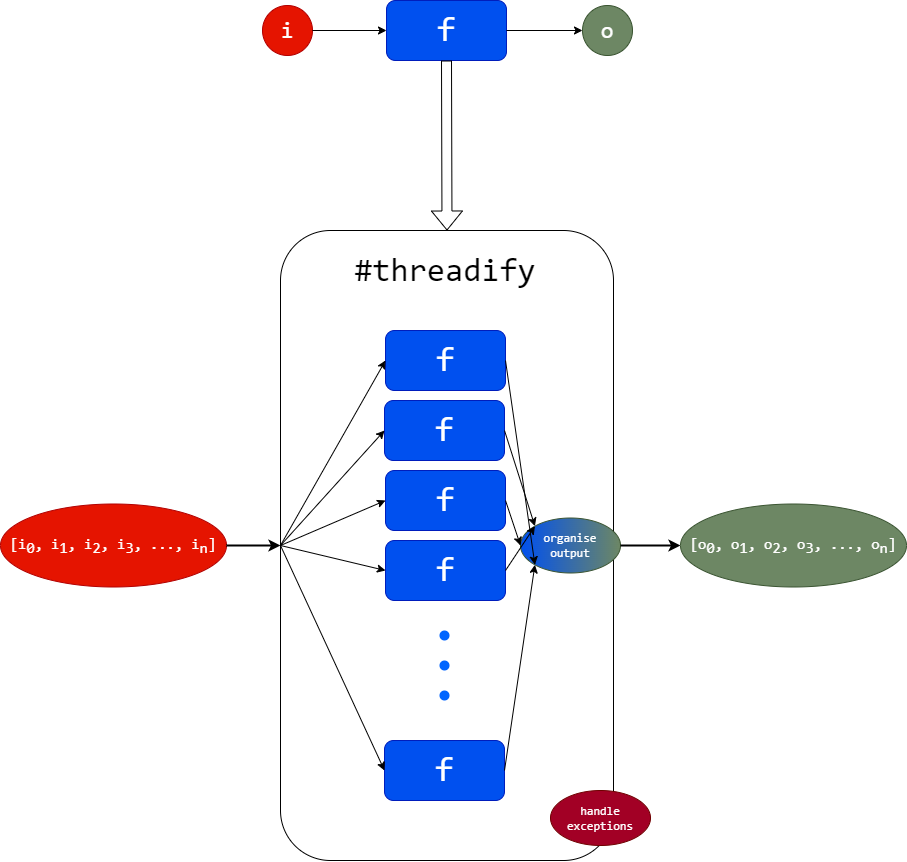

The diagram above was exported from draw.io. Its source (the exported page's mxGraphModel, read from the mxfile embedded in the PNG):
<mxGraphModel dx="2404" dy="1179" grid="1" gridSize="10" guides="1" tooltips="1" connect="1" arrows="1" fold="1" page="1" pageScale="1" pageWidth="827" pageHeight="1169" math="0" shadow="0">
  <root>
    <mxCell id="0" />
    <mxCell id="1" parent="0" />
    <mxCell id="2VLnSF0OwdZgOoo4mHuo-1" value="&lt;font style=&quot;font-size: 34px;&quot; face=&quot;Consolas&quot;&gt;f&lt;/font&gt;" style="rounded=1;whiteSpace=wrap;html=1;fillColor=#0050ef;fontColor=#ffffff;strokeColor=#001DBC;" parent="1" vertex="1">
      <mxGeometry x="356" y="100" width="120" height="60" as="geometry" />
    </mxCell>
    <mxCell id="2VLnSF0OwdZgOoo4mHuo-2" value="&lt;font style=&quot;font-size: 23px;&quot;&gt;i&lt;/font&gt;" style="ellipse;whiteSpace=wrap;html=1;aspect=fixed;fontFamily=Consolas;fillColor=#e51400;fontColor=#ffffff;strokeColor=#B20000;" parent="1" vertex="1">
      <mxGeometry x="232" y="105" width="50" height="50" as="geometry" />
    </mxCell>
    <mxCell id="2VLnSF0OwdZgOoo4mHuo-3" value="" style="endArrow=classic;html=1;rounded=0;exitX=1;exitY=0.5;exitDx=0;exitDy=0;entryX=0;entryY=0.5;entryDx=0;entryDy=0;" parent="1" source="2VLnSF0OwdZgOoo4mHuo-2" target="2VLnSF0OwdZgOoo4mHuo-1" edge="1">
      <mxGeometry width="50" height="50" relative="1" as="geometry">
        <mxPoint x="392" y="420" as="sourcePoint" />
        <mxPoint x="442" y="370" as="targetPoint" />
      </mxGeometry>
    </mxCell>
    <mxCell id="2VLnSF0OwdZgOoo4mHuo-4" value="" style="endArrow=classic;html=1;rounded=0;exitX=1;exitY=0.5;exitDx=0;exitDy=0;entryX=0;entryY=0.5;entryDx=0;entryDy=0;" parent="1" source="2VLnSF0OwdZgOoo4mHuo-1" target="2VLnSF0OwdZgOoo4mHuo-5" edge="1">
      <mxGeometry width="50" height="50" relative="1" as="geometry">
        <mxPoint x="292" y="140" as="sourcePoint" />
        <mxPoint x="552" y="130" as="targetPoint" />
      </mxGeometry>
    </mxCell>
    <mxCell id="2VLnSF0OwdZgOoo4mHuo-5" value="&lt;font style=&quot;font-size: 23px;&quot;&gt;o&lt;/font&gt;" style="ellipse;whiteSpace=wrap;html=1;aspect=fixed;fontFamily=Consolas;fillColor=#6d8764;fontColor=#ffffff;strokeColor=#3A5431;" parent="1" vertex="1">
      <mxGeometry x="552" y="105" width="50" height="50" as="geometry" />
    </mxCell>
    <mxCell id="2VLnSF0OwdZgOoo4mHuo-7" value="" style="shape=flexArrow;endArrow=classic;html=1;rounded=0;exitX=0.5;exitY=1;exitDx=0;exitDy=0;entryX=0.5;entryY=0;entryDx=0;entryDy=0;sourcePerimeterSpacing=0;targetPerimeterSpacing=0;" parent="1" source="2VLnSF0OwdZgOoo4mHuo-1" target="2VLnSF0OwdZgOoo4mHuo-8" edge="1">
      <mxGeometry width="50" height="50" relative="1" as="geometry">
        <mxPoint x="400" y="270" as="sourcePoint" />
        <mxPoint x="414" y="330" as="targetPoint" />
      </mxGeometry>
    </mxCell>
    <mxCell id="2VLnSF0OwdZgOoo4mHuo-8" value="" style="rounded=1;whiteSpace=wrap;html=1;" parent="1" vertex="1">
      <mxGeometry x="250" y="330" width="333" height="630" as="geometry" />
    </mxCell>
    <mxCell id="2VLnSF0OwdZgOoo4mHuo-9" value="&lt;font face=&quot;Consolas&quot;&gt;&lt;span style=&quot;font-size: 33px;&quot;&gt;#threadify&lt;/span&gt;&lt;/font&gt;" style="text;html=1;strokeColor=none;fillColor=none;align=center;verticalAlign=middle;whiteSpace=wrap;rounded=0;" parent="1" vertex="1">
      <mxGeometry x="250" y="330" width="330" height="80" as="geometry" />
    </mxCell>
    <mxCell id="_gmDKqszK5r5kLd_yYHz-1" value="&lt;span style=&quot;font-size: 15px;&quot;&gt;[i&lt;sub style=&quot;font-size: 15px;&quot;&gt;0&lt;/sub&gt;, i&lt;sub style=&quot;font-size: 15px;&quot;&gt;1&lt;/sub&gt;, i&lt;sub style=&quot;font-size: 15px;&quot;&gt;2&lt;/sub&gt;, i&lt;sub style=&quot;font-size: 15px;&quot;&gt;3&lt;/sub&gt;, ..., i&lt;sub style=&quot;font-size: 15px;&quot;&gt;n&lt;/sub&gt;]&lt;/span&gt;" style="ellipse;whiteSpace=wrap;html=1;fontFamily=Consolas;fontSize=15;fillColor=#e51400;fontColor=#ffffff;strokeColor=#B20000;" parent="1" vertex="1">
      <mxGeometry x="-30" y="603.5" width="226" height="83" as="geometry" />
    </mxCell>
    <mxCell id="_gmDKqszK5r5kLd_yYHz-2" value="" style="endArrow=classic;html=1;rounded=0;entryX=0;entryY=0.5;entryDx=0;entryDy=0;exitX=1;exitY=0.5;exitDx=0;exitDy=0;strokeWidth=2;" parent="1" source="_gmDKqszK5r5kLd_yYHz-1" target="2VLnSF0OwdZgOoo4mHuo-8" edge="1">
      <mxGeometry width="50" height="50" relative="1" as="geometry">
        <mxPoint x="120" y="770" as="sourcePoint" />
        <mxPoint x="170" y="720" as="targetPoint" />
      </mxGeometry>
    </mxCell>
    <mxCell id="_gmDKqszK5r5kLd_yYHz-10" style="edgeStyle=orthogonalEdgeStyle;rounded=0;orthogonalLoop=1;jettySize=auto;html=1;exitX=1;exitY=0;exitDx=0;exitDy=0;entryX=1;entryY=0;entryDx=0;entryDy=0;" parent="1" edge="1">
      <mxGeometry relative="1" as="geometry">
        <mxPoint x="62.67766952967236" y="757.3223304703279" as="sourcePoint" />
        <mxPoint x="62.67766952967236" y="757.3223304703279" as="targetPoint" />
      </mxGeometry>
    </mxCell>
    <mxCell id="_gmDKqszK5r5kLd_yYHz-16" value="&lt;font style=&quot;font-size: 34px;&quot; face=&quot;Consolas&quot;&gt;f&lt;/font&gt;" style="rounded=1;whiteSpace=wrap;html=1;fillColor=#0050ef;fontColor=#ffffff;strokeColor=#001DBC;" parent="1" vertex="1">
      <mxGeometry x="355" y="430" width="120" height="60" as="geometry" />
    </mxCell>
    <mxCell id="_gmDKqszK5r5kLd_yYHz-17" value="&lt;font style=&quot;font-size: 34px;&quot; face=&quot;Consolas&quot;&gt;f&lt;/font&gt;" style="rounded=1;whiteSpace=wrap;html=1;fillColor=#0050ef;fontColor=#ffffff;strokeColor=#001DBC;" parent="1" vertex="1">
      <mxGeometry x="354" y="500" width="120" height="60" as="geometry" />
    </mxCell>
    <mxCell id="_gmDKqszK5r5kLd_yYHz-18" value="&lt;font style=&quot;font-size: 34px;&quot; face=&quot;Consolas&quot;&gt;f&lt;/font&gt;" style="rounded=1;whiteSpace=wrap;html=1;fillColor=#0050ef;fontColor=#ffffff;strokeColor=#001DBC;" parent="1" vertex="1">
      <mxGeometry x="355" y="570" width="120" height="60" as="geometry" />
    </mxCell>
    <mxCell id="_gmDKqszK5r5kLd_yYHz-19" value="&lt;font style=&quot;font-size: 34px;&quot; face=&quot;Consolas&quot;&gt;f&lt;/font&gt;" style="rounded=1;whiteSpace=wrap;html=1;fillColor=#0050ef;fontColor=#ffffff;strokeColor=#001DBC;" parent="1" vertex="1">
      <mxGeometry x="355" y="640" width="120" height="60" as="geometry" />
    </mxCell>
    <mxCell id="_gmDKqszK5r5kLd_yYHz-21" value="&lt;font style=&quot;font-size: 34px;&quot; face=&quot;Consolas&quot;&gt;f&lt;/font&gt;" style="rounded=1;whiteSpace=wrap;html=1;fillColor=#0050ef;fontColor=#ffffff;strokeColor=#001DBC;" parent="1" vertex="1">
      <mxGeometry x="354" y="840" width="120" height="60" as="geometry" />
    </mxCell>
    <mxCell id="_gmDKqszK5r5kLd_yYHz-23" value="" style="endArrow=classic;html=1;rounded=0;exitX=0;exitY=0.5;exitDx=0;exitDy=0;entryX=0;entryY=0.5;entryDx=0;entryDy=0;" parent="1" source="2VLnSF0OwdZgOoo4mHuo-8" target="_gmDKqszK5r5kLd_yYHz-16" edge="1">
      <mxGeometry width="50" height="50" relative="1" as="geometry">
        <mxPoint x="280" y="650" as="sourcePoint" />
        <mxPoint x="330" y="600" as="targetPoint" />
      </mxGeometry>
    </mxCell>
    <mxCell id="_gmDKqszK5r5kLd_yYHz-26" value="" style="endArrow=classic;html=1;rounded=0;exitX=0;exitY=0.5;exitDx=0;exitDy=0;entryX=0;entryY=0.5;entryDx=0;entryDy=0;" parent="1" source="2VLnSF0OwdZgOoo4mHuo-8" target="_gmDKqszK5r5kLd_yYHz-17" edge="1">
      <mxGeometry width="50" height="50" relative="1" as="geometry">
        <mxPoint x="240" y="650" as="sourcePoint" />
        <mxPoint x="290" y="600" as="targetPoint" />
      </mxGeometry>
    </mxCell>
    <mxCell id="_gmDKqszK5r5kLd_yYHz-27" value="" style="endArrow=classic;html=1;rounded=0;exitX=0;exitY=0.5;exitDx=0;exitDy=0;entryX=0;entryY=0.5;entryDx=0;entryDy=0;" parent="1" source="2VLnSF0OwdZgOoo4mHuo-8" target="_gmDKqszK5r5kLd_yYHz-18" edge="1">
      <mxGeometry width="50" height="50" relative="1" as="geometry">
        <mxPoint x="240" y="650" as="sourcePoint" />
        <mxPoint x="290" y="600" as="targetPoint" />
      </mxGeometry>
    </mxCell>
    <mxCell id="_gmDKqszK5r5kLd_yYHz-28" value="" style="endArrow=classic;html=1;rounded=0;exitX=0;exitY=0.5;exitDx=0;exitDy=0;entryX=0;entryY=0.5;entryDx=0;entryDy=0;" parent="1" source="2VLnSF0OwdZgOoo4mHuo-8" target="_gmDKqszK5r5kLd_yYHz-19" edge="1">
      <mxGeometry width="50" height="50" relative="1" as="geometry">
        <mxPoint x="300" y="665" as="sourcePoint" />
        <mxPoint x="375" y="480" as="targetPoint" />
      </mxGeometry>
    </mxCell>
    <mxCell id="_gmDKqszK5r5kLd_yYHz-29" value="" style="endArrow=classic;html=1;rounded=0;exitX=0;exitY=0.5;exitDx=0;exitDy=0;entryX=0;entryY=0.5;entryDx=0;entryDy=0;" parent="1" source="2VLnSF0OwdZgOoo4mHuo-8" target="_gmDKqszK5r5kLd_yYHz-21" edge="1">
      <mxGeometry width="50" height="50" relative="1" as="geometry">
        <mxPoint x="310" y="675" as="sourcePoint" />
        <mxPoint x="385" y="490" as="targetPoint" />
      </mxGeometry>
    </mxCell>
    <mxCell id="_gmDKqszK5r5kLd_yYHz-30" value="&lt;font style=&quot;font-size: 12px;&quot; face=&quot;Consolas&quot;&gt;organise&lt;br&gt;output&lt;br&gt;&lt;/font&gt;" style="ellipse;whiteSpace=wrap;html=1;fillColor=#0050ef;fontColor=#ffffff;strokeColor=#3A5431;gradientColor=#6d8764;gradientDirection=east;" parent="1" vertex="1">
      <mxGeometry x="490" y="617.5" width="100" height="55" as="geometry" />
    </mxCell>
    <mxCell id="_gmDKqszK5r5kLd_yYHz-32" value="" style="endArrow=classic;html=1;rounded=0;exitX=1;exitY=0.5;exitDx=0;exitDy=0;entryX=0;entryY=1;entryDx=0;entryDy=0;" parent="1" source="_gmDKqszK5r5kLd_yYHz-16" target="_gmDKqszK5r5kLd_yYHz-30" edge="1">
      <mxGeometry width="50" height="50" relative="1" as="geometry">
        <mxPoint x="240" y="640" as="sourcePoint" />
        <mxPoint x="290" y="590" as="targetPoint" />
      </mxGeometry>
    </mxCell>
    <mxCell id="_gmDKqszK5r5kLd_yYHz-33" value="" style="endArrow=classic;html=1;rounded=0;exitX=1;exitY=0.5;exitDx=0;exitDy=0;entryX=0;entryY=0;entryDx=0;entryDy=0;" parent="1" source="_gmDKqszK5r5kLd_yYHz-17" target="_gmDKqszK5r5kLd_yYHz-30" edge="1">
      <mxGeometry width="50" height="50" relative="1" as="geometry">
        <mxPoint x="510" y="550" as="sourcePoint" />
        <mxPoint x="560" y="500" as="targetPoint" />
      </mxGeometry>
    </mxCell>
    <mxCell id="_gmDKqszK5r5kLd_yYHz-34" value="" style="endArrow=classic;html=1;rounded=0;exitX=1;exitY=0.5;exitDx=0;exitDy=0;entryX=0;entryY=0.5;entryDx=0;entryDy=0;" parent="1" source="_gmDKqszK5r5kLd_yYHz-18" target="_gmDKqszK5r5kLd_yYHz-30" edge="1">
      <mxGeometry width="50" height="50" relative="1" as="geometry">
        <mxPoint x="480" y="650" as="sourcePoint" />
        <mxPoint x="530" y="600" as="targetPoint" />
      </mxGeometry>
    </mxCell>
    <mxCell id="_gmDKqszK5r5kLd_yYHz-35" value="" style="endArrow=classic;html=1;rounded=0;exitX=1;exitY=0.5;exitDx=0;exitDy=0;entryX=0;entryY=0;entryDx=0;entryDy=0;" parent="1" source="_gmDKqszK5r5kLd_yYHz-19" target="_gmDKqszK5r5kLd_yYHz-30" edge="1">
      <mxGeometry width="50" height="50" relative="1" as="geometry">
        <mxPoint x="600" y="610" as="sourcePoint" />
        <mxPoint x="650" y="560" as="targetPoint" />
      </mxGeometry>
    </mxCell>
    <mxCell id="_gmDKqszK5r5kLd_yYHz-37" value="" style="endArrow=classic;html=1;rounded=0;exitX=1;exitY=0.5;exitDx=0;exitDy=0;entryX=0;entryY=1;entryDx=0;entryDy=0;" parent="1" source="_gmDKqszK5r5kLd_yYHz-21" target="_gmDKqszK5r5kLd_yYHz-30" edge="1">
      <mxGeometry width="50" height="50" relative="1" as="geometry">
        <mxPoint x="510" y="850" as="sourcePoint" />
        <mxPoint x="560" y="800" as="targetPoint" />
      </mxGeometry>
    </mxCell>
    <mxCell id="_gmDKqszK5r5kLd_yYHz-38" value="" style="endArrow=classic;html=1;rounded=0;strokeWidth=2;" parent="1" source="_gmDKqszK5r5kLd_yYHz-30" target="_gmDKqszK5r5kLd_yYHz-39" edge="1">
      <mxGeometry width="50" height="50" relative="1" as="geometry">
        <mxPoint x="620" y="670" as="sourcePoint" />
        <mxPoint x="630" y="645" as="targetPoint" />
      </mxGeometry>
    </mxCell>
    <mxCell id="_gmDKqszK5r5kLd_yYHz-39" value="&lt;span style=&quot;font-size: 15px;&quot;&gt;[o&lt;sub style=&quot;font-size: 15px;&quot;&gt;0&lt;/sub&gt;, o&lt;sub style=&quot;font-size: 15px;&quot;&gt;1&lt;/sub&gt;, o&lt;sub style=&quot;font-size: 15px;&quot;&gt;2&lt;/sub&gt;, o&lt;sub style=&quot;font-size: 15px;&quot;&gt;3&lt;/sub&gt;, ..., o&lt;sub style=&quot;font-size: 15px;&quot;&gt;n&lt;/sub&gt;]&lt;/span&gt;" style="ellipse;whiteSpace=wrap;html=1;fontFamily=Consolas;fontSize=15;fillColor=#6d8764;fontColor=#ffffff;strokeColor=#3A5431;" parent="1" vertex="1">
      <mxGeometry x="650" y="603.5" width="226" height="83" as="geometry" />
    </mxCell>
    <mxCell id="2" value="&lt;font style=&quot;font-size: 12px;&quot; face=&quot;Consolas&quot;&gt;handle exceptions&lt;br&gt;&lt;/font&gt;" style="ellipse;whiteSpace=wrap;html=1;fillColor=#a20025;fontColor=#ffffff;strokeColor=#6F0000;gradientDirection=east;" vertex="1" parent="1">
      <mxGeometry x="520" y="890" width="100" height="55" as="geometry" />
    </mxCell>
    <mxCell id="3" value="" style="shape=ellipse;fillColor=#0065FF;strokeColor=none;html=1;sketch=0;" vertex="1" parent="1">
      <mxGeometry x="409" y="730" width="10" height="10" as="geometry" />
    </mxCell>
    <mxCell id="4" value="" style="shape=ellipse;fillColor=#0065FF;strokeColor=none;html=1;sketch=0;" vertex="1" parent="1">
      <mxGeometry x="409" y="760" width="10" height="10" as="geometry" />
    </mxCell>
    <mxCell id="5" value="" style="shape=ellipse;fillColor=#0065FF;strokeColor=none;html=1;sketch=0;" vertex="1" parent="1">
      <mxGeometry x="409" y="790" width="10" height="10" as="geometry" />
    </mxCell>
  </root>
</mxGraphModel>